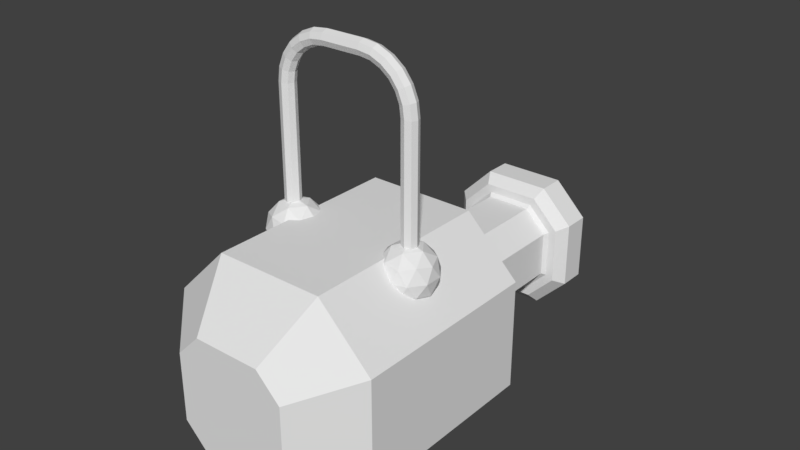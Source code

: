 # Source: LaserPistol.blend  (saved by Blender 2.78.0; exported with 4.5.12 LTS)
import bpy
from mathutils import Matrix  # noqa: F401  (used for matrix-valued properties, if any)

bpy.ops.wm.read_factory_settings(use_empty=True)
scene = bpy.context.scene
scene.name = 'Scene'

# ---- collections
col_collection_1 = bpy.data.collections.new('Collection 1'); scene.collection.children.link(col_collection_1)

# ---- materials (node trees are filled in below, after node groups)
mat_material = bpy.data.materials.new('Material')
mat_material.alpha_threshold = 0.0
mat_material.use_transparent_shadow = False
mat_material.roughness = 0.5
mat_material.line_color = (0.0, 0.0, 0.0, 1.0)

# ---- material node trees

# ---- world
world_world = bpy.data.worlds.new('World'); scene.world = world_world
world_world.color = (0.05088, 0.05088, 0.05088)
world_world.use_sun_shadow = False
world_world.sun_shadow_jitter_overblur = 0.0
world_world.cycles.sampling_method = 'MANUAL'

# ---- meshes
me_cube_002 = bpy.data.meshes.new('Cube.002')
me_cube_002.from_pydata([(0.03077, -0.03952, 0.05008), (0.03077, -0.03952, 0.1054), (0.0333, -0.04057, 0.05008), (0.0333, -0.04057, 0.1054), (0.03434, -0.0431, 0.05008), (0.03434, -0.0431, 0.1054), (0.0333, -0.04562, 0.05008), (0.0333, -0.04562, 0.1054), (0.03077, -0.04667, 0.05008), (0.03077, -0.04667, 0.1054), (0.02825, -0.04562, 0.05008), (0.02825, -0.04562, 0.1054), (0.0272, -0.0431, 0.05008), (0.0272, -0.0431, 0.1054), (0.02825, -0.04057, 0.05008), (0.02825, -0.04057, 0.1054), (0.03247, -0.04057, 0.1117), (0.03003, -0.03952, 0.111), (0.03348, -0.0431, 0.112), (0.03247, -0.04562, 0.1117), (0.03003, -0.04667, 0.111), (0.02759, -0.04562, 0.1104), (0.02658, -0.0431, 0.1101), (0.02759, -0.04057, 0.1104), (0.03004, -0.04057, 0.1175), (0.02786, -0.03952, 0.1163), (0.03095, -0.0431, 0.1181), (0.03004, -0.04562, 0.1175), (0.02786, -0.04667, 0.1163), (0.02567, -0.04562, 0.115), (0.02476, -0.0431, 0.1145), (0.02567, -0.04057, 0.115), (0.02619, -0.04057, 0.1226), (0.0244, -0.03952, 0.1208), (0.02693, -0.0431, 0.1233), (0.02619, -0.04562, 0.1226), (0.0244, -0.04667, 0.1208), (0.02262, -0.04562, 0.119), (0.02188, -0.0431, 0.1183), (0.02262, -0.04057, 0.119), (0.02116, -0.04057, 0.1264), (0.0199, -0.03952, 0.1242), (0.02168, -0.0431, 0.1273), (0.02116, -0.04562, 0.1264), (0.0199, -0.04667, 0.1242), (0.01864, -0.04562, 0.122), (0.01811, -0.0431, 0.1211), (0.01864, -0.04057, 0.122), (0.01531, -0.04057, 0.1288), (0.01466, -0.03952, 0.1264), (0.01558, -0.0431, 0.1299), (0.01531, -0.04562, 0.1288), (0.01466, -0.04667, 0.1264), (0.014, -0.04562, 0.124), (0.01373, -0.0431, 0.123), (0.014, -0.04057, 0.124), (0.009029, -0.04057, 0.1297), (0.009029, -0.03952, 0.1271), (0.009029, -0.0431, 0.1307), (0.009029, -0.04562, 0.1297), (0.009029, -0.04667, 0.1271), (0.009029, -0.04562, 0.1246), (0.009029, -0.0431, 0.1236), (0.009029, -0.04057, 0.1246), (0.0, -0.04057, 0.1297), (0.0, -0.03952, 0.1271), (0.0, -0.0431, 0.1307), (0.0, -0.04562, 0.1297), (0.0, -0.04667, 0.1271), (0.0, -0.04562, 0.1246), (0.0, -0.0431, 0.1236), (0.0, -0.04057, 0.1246), (-0.03077, -0.03952, 0.05008), (-0.03077, -0.03952, 0.1054), (-0.0333, -0.04057, 0.05008), (-0.0333, -0.04057, 0.1054), (-0.03434, -0.0431, 0.05008), (-0.03434, -0.0431, 0.1054), (-0.0333, -0.04562, 0.05008), (-0.0333, -0.04562, 0.1054), (-0.03077, -0.04667, 0.05008), (-0.03077, -0.04667, 0.1054), (-0.02825, -0.04562, 0.05008), (-0.02825, -0.04562, 0.1054), (-0.0272, -0.0431, 0.05008), (-0.0272, -0.0431, 0.1054), (-0.02825, -0.04057, 0.05008), (-0.02825, -0.04057, 0.1054), (-0.03247, -0.04057, 0.1117), (-0.03003, -0.03952, 0.111), (-0.03348, -0.0431, 0.112), (-0.03247, -0.04562, 0.1117), (-0.03003, -0.04667, 0.111), (-0.02759, -0.04562, 0.1104), (-0.02658, -0.0431, 0.1101), (-0.02759, -0.04057, 0.1104), (-0.03004, -0.04057, 0.1175), (-0.02786, -0.03952, 0.1163), (-0.03095, -0.0431, 0.1181), (-0.03004, -0.04562, 0.1175), (-0.02786, -0.04667, 0.1163), (-0.02567, -0.04562, 0.115), (-0.02476, -0.0431, 0.1145), (-0.02567, -0.04057, 0.115), (-0.02619, -0.04057, 0.1226), (-0.0244, -0.03952, 0.1208), (-0.02693, -0.0431, 0.1233), (-0.02619, -0.04562, 0.1226), (-0.0244, -0.04667, 0.1208), (-0.02262, -0.04562, 0.119), (-0.02188, -0.0431, 0.1183), (-0.02262, -0.04057, 0.119), (-0.02116, -0.04057, 0.1264), (-0.0199, -0.03952, 0.1242), (-0.02168, -0.0431, 0.1273), (-0.02116, -0.04562, 0.1264), (-0.0199, -0.04667, 0.1242), (-0.01864, -0.04562, 0.122), (-0.01811, -0.0431, 0.1211), (-0.01864, -0.04057, 0.122), (-0.01531, -0.04057, 0.1288), (-0.01466, -0.03952, 0.1264), (-0.01558, -0.0431, 0.1299), (-0.01531, -0.04562, 0.1288), (-0.01466, -0.04667, 0.1264), (-0.014, -0.04562, 0.124), (-0.01373, -0.0431, 0.123), (-0.014, -0.04057, 0.124), (-0.009029, -0.04057, 0.1297), (-0.009029, -0.03952, 0.1271), (-0.009029, -0.0431, 0.1307), (-0.009029, -0.04562, 0.1297), (-0.009029, -0.04667, 0.1271), (-0.009029, -0.04562, 0.1246), (-0.009029, -0.0431, 0.1236), (-0.009029, -0.04057, 0.1246)], [], [(0, 1, 3, 2), (2, 3, 5, 4), (4, 5, 7, 6), (6, 7, 9, 8), (8, 9, 11, 10), (10, 11, 13, 12), (11, 9, 20, 21), (12, 13, 15, 14), (14, 15, 1, 0), (0, 2, 4, 6, 8, 10, 12, 14), (18, 16, 24, 26), (1, 15, 23, 17), (3, 1, 17, 16), (7, 5, 18, 19), (13, 11, 21, 22), (9, 7, 19, 20), (15, 13, 22, 23), (5, 3, 16, 18), (25, 31, 39, 33), (23, 22, 30, 31), (21, 20, 28, 29), (19, 18, 26, 27), (16, 17, 25, 24), (17, 23, 31, 25), (22, 21, 29, 30), (20, 19, 27, 28), (35, 34, 42, 43), (30, 29, 37, 38), (28, 27, 35, 36), (26, 24, 32, 34), (31, 30, 38, 39), (29, 28, 36, 37), (27, 26, 34, 35), (24, 25, 33, 32), (47, 46, 54, 55), (32, 33, 41, 40), (33, 39, 47, 41), (38, 37, 45, 46), (36, 35, 43, 44), (34, 32, 40, 42), (39, 38, 46, 47), (37, 36, 44, 45), (52, 51, 59, 60), (45, 44, 52, 53), (43, 42, 50, 51), (40, 41, 49, 48), (41, 47, 55, 49), (46, 45, 53, 54), (44, 43, 51, 52), (42, 40, 48, 50), (57, 63, 71, 65), (50, 48, 56, 58), (55, 54, 62, 63), (53, 52, 60, 61), (51, 50, 58, 59), (48, 49, 57, 56), (49, 55, 63, 57), (54, 53, 61, 62), (62, 61, 69, 70), (60, 59, 67, 68), (58, 56, 64, 66), (63, 62, 70, 71), (61, 60, 68, 69), (59, 58, 66, 67), (56, 57, 65, 64), (72, 74, 75, 73), (74, 76, 77, 75), (76, 78, 79, 77), (78, 80, 81, 79), (80, 82, 83, 81), (82, 84, 85, 83), (83, 93, 92, 81), (84, 86, 87, 85), (86, 72, 73, 87), (72, 86, 84, 82, 80, 78, 76, 74), (90, 98, 96, 88), (73, 89, 95, 87), (75, 88, 89, 73), (79, 91, 90, 77), (85, 94, 93, 83), (81, 92, 91, 79), (87, 95, 94, 85), (77, 90, 88, 75), (97, 105, 111, 103), (95, 103, 102, 94), (93, 101, 100, 92), (91, 99, 98, 90), (88, 96, 97, 89), (89, 97, 103, 95), (94, 102, 101, 93), (92, 100, 99, 91), (107, 115, 114, 106), (102, 110, 109, 101), (100, 108, 107, 99), (98, 106, 104, 96), (103, 111, 110, 102), (101, 109, 108, 100), (99, 107, 106, 98), (96, 104, 105, 97), (119, 127, 126, 118), (104, 112, 113, 105), (105, 113, 119, 111), (110, 118, 117, 109), (108, 116, 115, 107), (106, 114, 112, 104), (111, 119, 118, 110), (109, 117, 116, 108), (124, 132, 131, 123), (117, 125, 124, 116), (115, 123, 122, 114), (112, 120, 121, 113), (113, 121, 127, 119), (118, 126, 125, 117), (116, 124, 123, 115), (114, 122, 120, 112), (129, 65, 71, 135), (122, 130, 128, 120), (127, 135, 134, 126), (125, 133, 132, 124), (123, 131, 130, 122), (120, 128, 129, 121), (121, 129, 135, 127), (126, 134, 133, 125), (134, 70, 69, 133), (132, 68, 67, 131), (130, 66, 64, 128), (135, 71, 70, 134), (133, 69, 68, 132), (131, 67, 66, 130), (128, 64, 65, 129)])
me_cube_002.materials.append(mat_material)
me_cube_002.use_remesh_preserve_volume = False
me_cube_002.use_remesh_preserve_attributes = False
me_cube_002.use_mirror_vertex_groups = False
me_cube_002.update()
me_cube = bpy.data.meshes.new('Cube')
me_cube.from_pydata([(0.03028, -0.04305, 0.02995), (0.03953, -0.04977, 0.03702), (0.02674, -0.05392, 0.03702), (0.01885, -0.04305, 0.03702), (0.02674, -0.03218, 0.03702), (0.03953, -0.03633, 0.03702), (0.03381, -0.05392, 0.04845), (0.02103, -0.04977, 0.04845), (0.02103, -0.03633, 0.04845), (0.03381, -0.03218, 0.04845), (0.04171, -0.04305, 0.04845), (0.03028, -0.04305, 0.05551), (0.0282, -0.04944, 0.03186), (0.03571, -0.047, 0.03186), (0.03364, -0.05339, 0.03601), (0.04115, -0.04305, 0.03601), (0.03571, -0.0391, 0.03186), (0.02356, -0.04305, 0.03186), (0.02148, -0.04944, 0.03601), (0.0282, -0.03666, 0.03186), (0.02148, -0.03666, 0.03601), (0.03364, -0.03271, 0.03601), (0.04243, -0.047, 0.04273), (0.04243, -0.0391, 0.04273), (0.03028, -0.05583, 0.04273), (0.03779, -0.05339, 0.04273), (0.01812, -0.047, 0.04273), (0.02277, -0.05339, 0.04273), (0.02277, -0.03271, 0.04273), (0.01812, -0.0391, 0.04273), (0.03779, -0.03271, 0.04273), (0.03028, -0.03027, 0.04273), (0.03907, -0.04944, 0.04945), (0.02692, -0.05339, 0.04945), (0.01941, -0.04305, 0.04945), (0.02692, -0.03271, 0.04945), (0.03907, -0.03666, 0.04945), (0.03235, -0.04944, 0.0536), (0.037, -0.04305, 0.0536), (0.02484, -0.047, 0.0536), (0.02484, -0.0391, 0.0536), (0.03235, -0.03666, 0.0536), (-0.02977, -0.04305, 0.02995), (-0.02052, -0.04977, 0.03702), (-0.0333, -0.05392, 0.03702), (-0.0412, -0.04305, 0.03702), (-0.0333, -0.03218, 0.03702), (-0.02052, -0.03633, 0.03702), (-0.02623, -0.05392, 0.04845), (-0.03901, -0.04977, 0.04845), (-0.03901, -0.03633, 0.04845), (-0.02623, -0.03218, 0.04845), (-0.01834, -0.04305, 0.04845), (-0.02977, -0.04305, 0.05551), (-0.03184, -0.04944, 0.03186), (-0.02433, -0.047, 0.03186), (-0.02641, -0.05339, 0.03601), (-0.0189, -0.04305, 0.03601), (-0.02433, -0.0391, 0.03186), (-0.03649, -0.04305, 0.03186), (-0.03856, -0.04944, 0.03601), (-0.03184, -0.03666, 0.03186), (-0.03856, -0.03666, 0.03601), (-0.02641, -0.03271, 0.03601), (-0.01761, -0.047, 0.04273), (-0.01761, -0.0391, 0.04273), (-0.02977, -0.05583, 0.04273), (-0.02226, -0.05339, 0.04273), (-0.04192, -0.047, 0.04273), (-0.03728, -0.05339, 0.04273), (-0.03728, -0.03271, 0.04273), (-0.04192, -0.0391, 0.04273), (-0.02226, -0.03271, 0.04273), (-0.02977, -0.03027, 0.04273), (-0.02097, -0.04944, 0.04945), (-0.03313, -0.05339, 0.04945), (-0.04064, -0.04305, 0.04945), (-0.03313, -0.03271, 0.04945), (-0.02097, -0.03666, 0.04945), (-0.02769, -0.04944, 0.0536), (-0.02305, -0.04305, 0.0536), (-0.0352, -0.047, 0.0536), (-0.0352, -0.0391, 0.0536), (-0.02769, -0.03666, 0.0536), (0.01569, -0.1109, -0.02688), (0.02527, -0.0878, -0.05), (0.02688, -0.1109, -0.01569), (0.05, -0.0878, -0.02527), (-0.02688, -0.1109, -0.01569), (-0.05, -0.0878, -0.02527), (-0.01569, -0.1109, -0.02688), (-0.02527, -0.0878, -0.05), (0.02688, -0.1109, 0.01569), (0.05, -0.0878, 0.02527), (0.01569, -0.1109, 0.02688), (0.02527, -0.0878, 0.05), (-0.01569, -0.1109, 0.02688), (-0.02527, -0.0878, 0.05), (-0.02688, -0.1109, 0.01569), (-0.05, -0.0878, 0.02527), (0.04478, 0.006928, -0.02263), (0.05, 0.001531, -0.02527), (0.02527, 0.001531, -0.05), (0.02263, 0.006928, -0.04478), (-0.02263, 0.006928, -0.04478), (-0.02527, 0.001531, -0.05), (-0.05, 0.001531, -0.02527), (-0.04478, 0.006928, -0.02263), (0.02263, 0.006928, 0.04478), (0.02527, 0.001531, 0.05), (0.05, 0.001531, 0.02527), (0.04478, 0.006928, 0.02263), (-0.04478, 0.006928, 0.02263), (-0.05, 0.001531, 0.02527), (-0.02527, 0.001531, 0.05), (-0.02263, 0.006928, 0.04478), (-0.03041, 0.07457, -0.01537), (-0.02597, 0.06998, -0.01312), (-0.02597, 0.06998, 0.01312), (-0.03041, 0.07457, 0.01537), (0.03041, 0.07457, 0.01537), (0.02597, 0.06998, 0.01312), (0.02597, 0.06998, -0.01312), (0.03041, 0.07457, -0.01537), (-0.01537, 0.07457, 0.03041), (-0.01312, 0.06998, 0.02597), (0.01312, 0.06998, 0.02597), (0.01537, 0.07457, 0.03041), (-0.01312, 0.06998, -0.02597), (-0.01537, 0.07457, -0.03041), (0.01537, 0.07457, -0.03041), (0.01312, 0.06998, -0.02597), (-0.009569, 0.08276, -0.006734), (-0.03041, 0.08685, -0.01537), (-0.03041, 0.08685, 0.01537), (-0.009569, 0.08276, 0.006734), (0.009569, 0.08276, 0.006734), (0.03041, 0.08685, 0.01537), (0.03041, 0.08685, -0.01537), (0.009569, 0.08276, -0.006734), (-0.006734, 0.08276, 0.009569), (-0.01537, 0.08685, 0.03041), (0.01537, 0.08685, 0.03041), (0.006734, 0.08276, 0.009569), (-0.01537, 0.08685, -0.03041), (-0.006734, 0.08276, -0.009569), (0.006734, 0.08276, -0.009569), (0.01537, 0.08685, -0.03041), (-0.02228, 0.06998, -0.01126), (-0.02066, 0.06831, -0.01044), (-0.02066, 0.06831, 0.01044), (-0.02228, 0.06998, 0.01126), (0.02228, 0.06998, 0.01126), (0.02066, 0.06831, 0.01044), (0.02066, 0.06831, -0.01044), (0.02228, 0.06998, -0.01126), (-0.01126, 0.06998, 0.02228), (-0.01044, 0.06831, 0.02066), (0.01044, 0.06831, 0.02066), (0.01126, 0.06998, 0.02228), (-0.01044, 0.06831, -0.02066), (-0.01126, 0.06998, -0.02228), (0.01126, 0.06998, -0.02228), (0.01044, 0.06831, -0.02066), (-0.02502, 0.006928, 0.01264), (-0.02066, 0.01142, 0.01044), (-0.01044, 0.01142, 0.02066), (-0.01264, 0.006928, 0.02502), (0.01264, 0.006928, 0.02502), (0.01044, 0.01142, 0.02066), (0.02066, 0.01142, 0.01044), (0.02502, 0.006928, 0.01264), (-0.01264, 0.006928, -0.02502), (-0.01044, 0.01142, -0.02066), (-0.02066, 0.01142, -0.01044), (-0.02502, 0.006928, -0.01264), (0.02502, 0.006928, -0.01264), (0.02066, 0.01142, -0.01044), (0.01044, 0.01142, -0.02066), (0.01264, 0.006928, -0.02502)], [], [(0, 13, 12), (1, 13, 15), (0, 12, 17), (0, 17, 19), (0, 19, 16), (1, 15, 22), (2, 14, 24), (3, 18, 26), (4, 20, 28), (5, 21, 30), (1, 22, 25), (2, 24, 27), (3, 26, 29), (4, 28, 31), (5, 30, 23), (6, 32, 37), (7, 33, 39), (8, 34, 40), (9, 35, 41), (10, 36, 38), (38, 41, 11), (38, 36, 41), (36, 9, 41), (41, 40, 11), (41, 35, 40), (35, 8, 40), (40, 39, 11), (40, 34, 39), (34, 7, 39), (39, 37, 11), (39, 33, 37), (33, 6, 37), (37, 38, 11), (37, 32, 38), (32, 10, 38), (23, 36, 10), (23, 30, 36), (30, 9, 36), (31, 35, 9), (31, 28, 35), (28, 8, 35), (29, 34, 8), (29, 26, 34), (26, 7, 34), (27, 33, 7), (27, 24, 33), (24, 6, 33), (25, 32, 6), (25, 22, 32), (22, 10, 32), (30, 31, 9), (30, 21, 31), (21, 4, 31), (28, 29, 8), (28, 20, 29), (20, 3, 29), (26, 27, 7), (26, 18, 27), (18, 2, 27), (24, 25, 6), (24, 14, 25), (14, 1, 25), (22, 23, 10), (22, 15, 23), (15, 5, 23), (16, 21, 5), (16, 19, 21), (19, 4, 21), (19, 20, 4), (19, 17, 20), (17, 3, 20), (17, 18, 3), (17, 12, 18), (12, 2, 18), (15, 16, 5), (15, 13, 16), (13, 0, 16), (12, 14, 2), (12, 13, 14), (13, 1, 14), (42, 55, 54), (43, 55, 57), (42, 54, 59), (42, 59, 61), (42, 61, 58), (43, 57, 64), (44, 56, 66), (45, 60, 68), (46, 62, 70), (47, 63, 72), (43, 64, 67), (44, 66, 69), (45, 68, 71), (46, 70, 73), (47, 72, 65), (48, 74, 79), (49, 75, 81), (50, 76, 82), (51, 77, 83), (52, 78, 80), (80, 83, 53), (80, 78, 83), (78, 51, 83), (83, 82, 53), (83, 77, 82), (77, 50, 82), (82, 81, 53), (82, 76, 81), (76, 49, 81), (81, 79, 53), (81, 75, 79), (75, 48, 79), (79, 80, 53), (79, 74, 80), (74, 52, 80), (65, 78, 52), (65, 72, 78), (72, 51, 78), (73, 77, 51), (73, 70, 77), (70, 50, 77), (71, 76, 50), (71, 68, 76), (68, 49, 76), (69, 75, 49), (69, 66, 75), (66, 48, 75), (67, 74, 48), (67, 64, 74), (64, 52, 74), (72, 73, 51), (72, 63, 73), (63, 46, 73), (70, 71, 50), (70, 62, 71), (62, 45, 71), (68, 69, 49), (68, 60, 69), (60, 44, 69), (66, 67, 48), (66, 56, 67), (56, 43, 67), (64, 65, 52), (64, 57, 65), (57, 47, 65), (58, 63, 47), (58, 61, 63), (61, 46, 63), (61, 62, 46), (61, 59, 62), (59, 45, 62), (59, 60, 45), (59, 54, 60), (54, 44, 60), (57, 58, 47), (57, 55, 58), (55, 42, 58), (54, 56, 44), (54, 55, 56), (55, 43, 56), (101, 110, 93, 87), (166, 169, 158, 157), (173, 174, 149, 160), (174, 165, 150, 149), (165, 166, 157, 150), (178, 173, 160, 163), (170, 177, 154, 153), (169, 170, 153, 158), (101, 87, 85, 102), (89, 99, 113, 106), (109, 95, 93, 110), (102, 85, 91, 105), (97, 114, 113, 99), (109, 114, 97, 95), (89, 106, 105, 91), (130, 129, 144, 147), (152, 155, 122, 121), (177, 178, 163, 154), (161, 148, 117, 128), (156, 159, 126, 125), (111, 100, 176, 171), (162, 161, 128, 131), (159, 152, 121, 126), (115, 108, 168, 167), (108, 111, 171, 168), (120, 123, 138, 137), (104, 107, 175, 172), (123, 130, 147, 138), (116, 119, 134, 133), (129, 116, 133, 144), (151, 156, 125, 118), (100, 103, 179, 176), (124, 127, 142, 141), (155, 162, 131, 122), (127, 120, 137, 142), (112, 115, 167, 164), (86, 84, 85, 87), (90, 88, 89, 91), (94, 92, 93, 95), (98, 96, 97, 99), (84, 90, 91, 85), (92, 86, 87, 93), (95, 97, 96, 94), (99, 89, 88, 98), (84, 86, 92, 94, 96, 98, 88, 90), (103, 100, 101, 102), (107, 104, 105, 106), (111, 108, 109, 110), (115, 112, 113, 114), (104, 103, 102, 105), (114, 109, 108, 115), (110, 101, 100, 111), (106, 113, 112, 107), (103, 104, 172, 179), (117, 118, 119, 116), (121, 122, 123, 120), (125, 126, 127, 124), (129, 130, 131, 128), (124, 119, 118, 125), (120, 127, 126, 121), (116, 129, 128, 117), (130, 123, 122, 131), (119, 124, 141, 134), (133, 134, 135, 132), (137, 138, 139, 136), (141, 142, 143, 140), (145, 146, 147, 144), (140, 135, 134, 141), (136, 143, 142, 137), (132, 145, 144, 133), (146, 139, 138, 147), (143, 136, 139, 146, 145, 132, 135, 140), (149, 150, 151, 148), (153, 154, 155, 152), (157, 158, 159, 156), (161, 162, 163, 160), (156, 151, 150, 157), (152, 159, 158, 153), (148, 161, 160, 149), (162, 155, 154, 163), (148, 151, 118, 117), (175, 164, 165, 174), (171, 176, 177, 170), (167, 168, 169, 166), (173, 178, 179, 172), (166, 165, 164, 167), (170, 169, 168, 171), (174, 173, 172, 175), (178, 177, 176, 179), (107, 112, 164, 175)])
me_cube.materials.append(mat_material)
me_cube.use_remesh_preserve_volume = False
me_cube.use_remesh_preserve_attributes = False
me_cube.use_mirror_vertex_groups = False
me_cube.update()

# ---- objects
ob_laserpistolhandle = bpy.data.objects.new('LaserPistolHandle', me_cube_002)
ob_laserpistol = bpy.data.objects.new('LaserPistol', me_cube)

# ---- transforms, parenting, visibility, modifiers, constraints
ob_laserpistolhandle.location = (0.0, 0.0, 0.0)
ob_laserpistolhandle.lock_rotations_4d = False
ob_laserpistolhandle.empty_display_type = 'ARROWS'
ob_laserpistolhandle.lineart.crease_threshold = 0.0
ob_laserpistol.location = (0.0, 0.0, 0.0)
ob_laserpistol.lock_rotations_4d = False
ob_laserpistol.empty_display_type = 'ARROWS'
ob_laserpistol.lineart.crease_threshold = 0.0

# ---- collection membership
col_collection_1.objects.link(ob_laserpistolhandle)
col_collection_1.objects.link(ob_laserpistol)

# ---- scene / render settings (as saved in the file)
scene.frame_start = 1; scene.frame_end = 250; scene.frame_set(1)
scene.render.engine = 'BLENDER_EEVEE_NEXT'
scene.render.resolution_percentage = 50
scene.render.dither_intensity = 0.0
scene.cycles.use_denoising = False
scene.cycles.samples = 128
scene.cycles.sampling_pattern = 'TABULATED_SOBOL'
scene.cycles.light_sampling_threshold = 0.0
scene.cycles.use_adaptive_sampling = False
scene.cycles.use_light_tree = False
scene.cycles.blur_glossy = 0.0
scene.cycles.sample_clamp_indirect = 0.0
scene.view_settings.view_transform = 'Standard'
bpy.context.view_layer.update()

# ---- added for rendering (the .blend has no active camera and no usable light): camera, sun
cam_auto = bpy.data.cameras.new('AutoCamera')
cam_auto.lens = 50.0
cam_auto.sensor_width = 36.0
cam_auto.clip_end = 1000.0
ob_auto_camera = bpy.data.objects.new('AutoCamera', cam_auto)
scene.collection.objects.link(ob_auto_camera)
ob_auto_camera.location = (0.26457, -0.329523, 0.252012)
ob_auto_camera.rotation_euler = (1.09748, -7.21219e-08, 0.694738)
scene.camera = ob_auto_camera
light_auto_sun = bpy.data.lights.new('AutoSun', 'SUN')
light_auto_sun.energy = 3.0
light_auto_sun.angle = 0.0523599
ob_auto_sun = bpy.data.objects.new('AutoSun', light_auto_sun)
scene.collection.objects.link(ob_auto_sun)
ob_auto_sun.rotation_euler = (0.872665, 0.174533, 0.523599)
bpy.context.view_layer.update()
